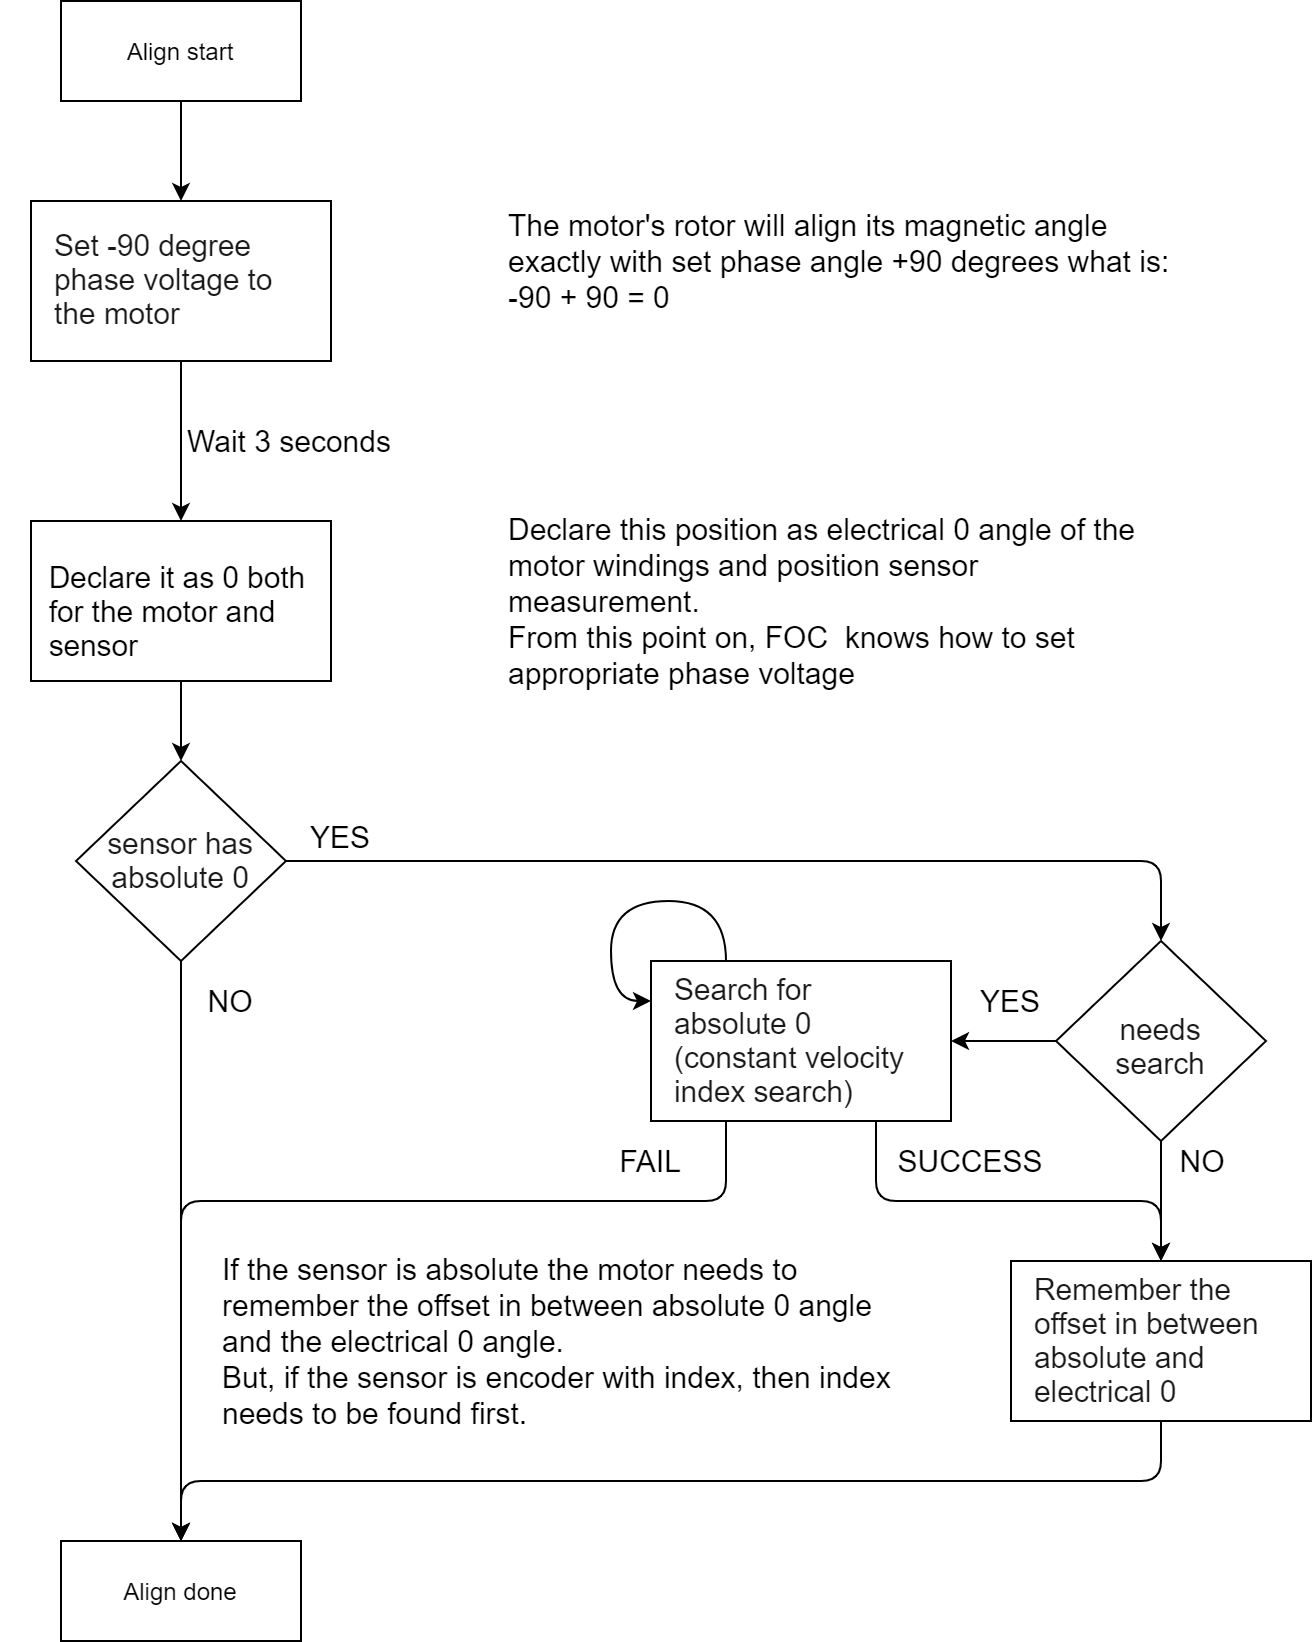

The diagram above was exported from draw.io. Its source (the exported page's mxGraphModel, read from the mxfile embedded in the PNG):
<mxGraphModel dx="1422" dy="772" grid="1" gridSize="10" guides="1" tooltips="1" connect="1" arrows="1" fold="1" page="1" pageScale="1" pageWidth="850" pageHeight="1100" math="0" shadow="0">
  <root>
    <mxCell id="0" />
    <mxCell id="1" parent="0" />
    <mxCell id="KONFqMMXaL2US88XcrOG-17" value="&lt;font color=&quot;#191919&quot; face=&quot;roboto, sans-serif&quot;&gt;&lt;span style=&quot;font-size: 14.88px&quot;&gt;sensor has absolute 0&lt;/span&gt;&lt;/font&gt;" style="text;whiteSpace=wrap;html=1;align=center;" parent="1" vertex="1">
      <mxGeometry x="115" y="477" width="130" height="30" as="geometry" />
    </mxCell>
    <mxCell id="KONFqMMXaL2US88XcrOG-30" style="edgeStyle=orthogonalEdgeStyle;rounded=0;orthogonalLoop=1;jettySize=auto;html=1;exitX=0.5;exitY=1;exitDx=0;exitDy=0;entryX=0.5;entryY=0;entryDx=0;entryDy=0;" parent="1" source="KONFqMMXaL2US88XcrOG-1" target="KONFqMMXaL2US88XcrOG-5" edge="1">
      <mxGeometry relative="1" as="geometry" />
    </mxCell>
    <mxCell id="KONFqMMXaL2US88XcrOG-1" value="" style="rounded=0;whiteSpace=wrap;html=1;" parent="1" vertex="1">
      <mxGeometry x="105" y="170" width="150" height="80" as="geometry" />
    </mxCell>
    <mxCell id="KONFqMMXaL2US88XcrOG-4" value="&lt;span style=&quot;font-family: &amp;#34;roboto&amp;#34; , sans-serif ; font-size: 14.88px ; background-color: rgb(255 , 255 , 255)&quot;&gt;&lt;font color=&quot;#191919&quot;&gt;Set -90 degree phase voltage to the motor&lt;/font&gt;&lt;/span&gt;" style="text;html=1;strokeColor=none;fillColor=none;align=left;verticalAlign=middle;whiteSpace=wrap;rounded=0;" parent="1" vertex="1">
      <mxGeometry x="115" y="200" width="130" height="20" as="geometry" />
    </mxCell>
    <mxCell id="KONFqMMXaL2US88XcrOG-31" style="edgeStyle=orthogonalEdgeStyle;rounded=0;orthogonalLoop=1;jettySize=auto;html=1;exitX=0.5;exitY=1;exitDx=0;exitDy=0;entryX=0.5;entryY=0;entryDx=0;entryDy=0;" parent="1" source="KONFqMMXaL2US88XcrOG-5" target="KONFqMMXaL2US88XcrOG-15" edge="1">
      <mxGeometry relative="1" as="geometry" />
    </mxCell>
    <mxCell id="KONFqMMXaL2US88XcrOG-5" value="" style="rounded=0;whiteSpace=wrap;html=1;" parent="1" vertex="1">
      <mxGeometry x="105" y="330" width="150" height="80" as="geometry" />
    </mxCell>
    <mxCell id="KONFqMMXaL2US88XcrOG-8" value="&lt;ol style=&quot;font-style: normal ; letter-spacing: normal ; text-indent: 0px ; text-transform: none ; word-spacing: 0px ; box-sizing: border-box ; margin-top: 0px ; padding-left: 1.5em ; list-style-type: none ; font-family: &amp;#34;roboto&amp;#34; , sans-serif ; font-size: 14.88px ; font-weight: 300&quot;&gt;&lt;li style=&quot;box-sizing: border-box ; margin: 0.25em 0px ; position: relative&quot;&gt;&lt;span style=&quot;background-color: rgb(255 , 255 , 255)&quot;&gt;Declare it as 0 both for the motor and sensor&lt;/span&gt;&lt;/li&gt;&lt;/ol&gt;" style="text;whiteSpace=wrap;html=1;align=left;fillColor=none;strokeColor=none;" parent="1" vertex="1">
      <mxGeometry x="90" y="340" width="165" height="50" as="geometry" />
    </mxCell>
    <mxCell id="KONFqMMXaL2US88XcrOG-32" style="edgeStyle=orthogonalEdgeStyle;rounded=1;orthogonalLoop=1;jettySize=auto;html=1;exitX=1;exitY=0.5;exitDx=0;exitDy=0;entryX=0.5;entryY=0;entryDx=0;entryDy=0;" parent="1" source="KONFqMMXaL2US88XcrOG-15" target="KONFqMMXaL2US88XcrOG-19" edge="1">
      <mxGeometry relative="1" as="geometry">
        <mxPoint x="595" y="550" as="targetPoint" />
      </mxGeometry>
    </mxCell>
    <mxCell id="KONFqMMXaL2US88XcrOG-55" style="edgeStyle=orthogonalEdgeStyle;rounded=1;orthogonalLoop=1;jettySize=auto;html=1;exitX=0.5;exitY=1;exitDx=0;exitDy=0;entryX=0.5;entryY=0;entryDx=0;entryDy=0;fontSize=15;" parent="1" source="KONFqMMXaL2US88XcrOG-15" target="KONFqMMXaL2US88XcrOG-28" edge="1">
      <mxGeometry relative="1" as="geometry" />
    </mxCell>
    <mxCell id="KONFqMMXaL2US88XcrOG-15" value="" style="rhombus;whiteSpace=wrap;html=1;strokeColor=#000000;fillColor=none;" parent="1" vertex="1">
      <mxGeometry x="127.5" y="450" width="105" height="100" as="geometry" />
    </mxCell>
    <mxCell id="KONFqMMXaL2US88XcrOG-37" style="edgeStyle=orthogonalEdgeStyle;rounded=1;orthogonalLoop=1;jettySize=auto;html=1;exitX=0.5;exitY=1;exitDx=0;exitDy=0;entryX=0.5;entryY=0;entryDx=0;entryDy=0;" parent="1" source="KONFqMMXaL2US88XcrOG-19" target="KONFqMMXaL2US88XcrOG-23" edge="1">
      <mxGeometry relative="1" as="geometry" />
    </mxCell>
    <mxCell id="KONFqMMXaL2US88XcrOG-42" style="edgeStyle=orthogonalEdgeStyle;rounded=1;orthogonalLoop=1;jettySize=auto;html=1;exitX=0;exitY=0.5;exitDx=0;exitDy=0;entryX=1;entryY=0.5;entryDx=0;entryDy=0;" parent="1" source="KONFqMMXaL2US88XcrOG-19" target="KONFqMMXaL2US88XcrOG-40" edge="1">
      <mxGeometry relative="1" as="geometry" />
    </mxCell>
    <mxCell id="KONFqMMXaL2US88XcrOG-19" value="" style="rhombus;whiteSpace=wrap;html=1;strokeColor=#000000;fillColor=none;" parent="1" vertex="1">
      <mxGeometry x="617.5" y="540" width="105" height="100" as="geometry" />
    </mxCell>
    <mxCell id="KONFqMMXaL2US88XcrOG-20" value="&lt;font color=&quot;#191919&quot; face=&quot;roboto, sans-serif&quot;&gt;&lt;span style=&quot;font-size: 14.88px&quot;&gt;needs search&lt;/span&gt;&lt;/font&gt;" style="text;whiteSpace=wrap;html=1;align=center;" parent="1" vertex="1">
      <mxGeometry x="625" y="570" width="90" height="30" as="geometry" />
    </mxCell>
    <mxCell id="KONFqMMXaL2US88XcrOG-38" style="edgeStyle=orthogonalEdgeStyle;rounded=1;orthogonalLoop=1;jettySize=auto;html=1;exitX=0.5;exitY=1;exitDx=0;exitDy=0;entryX=0.5;entryY=0;entryDx=0;entryDy=0;" parent="1" source="KONFqMMXaL2US88XcrOG-23" target="KONFqMMXaL2US88XcrOG-28" edge="1">
      <mxGeometry relative="1" as="geometry" />
    </mxCell>
    <mxCell id="KONFqMMXaL2US88XcrOG-23" value="" style="rounded=0;whiteSpace=wrap;html=1;" parent="1" vertex="1">
      <mxGeometry x="595" y="700" width="150" height="80" as="geometry" />
    </mxCell>
    <mxCell id="KONFqMMXaL2US88XcrOG-24" value="&lt;span style=&quot;color: rgb(25 , 25 , 25) ; font-family: &amp;#34;roboto&amp;#34; , sans-serif ; font-size: 14.88px ; font-style: normal ; font-weight: 400 ; letter-spacing: normal ; text-align: left ; text-indent: 0px ; text-transform: none ; word-spacing: 0px ; background-color: rgb(255 , 255 , 255) ; display: inline ; float: none&quot;&gt;Remember the offset in between absolute and electrical 0&lt;/span&gt;" style="text;whiteSpace=wrap;html=1;" parent="1" vertex="1">
      <mxGeometry x="605" y="700" width="130" height="30" as="geometry" />
    </mxCell>
    <mxCell id="KONFqMMXaL2US88XcrOG-29" style="edgeStyle=orthogonalEdgeStyle;rounded=0;orthogonalLoop=1;jettySize=auto;html=1;exitX=0.5;exitY=1;exitDx=0;exitDy=0;entryX=0.5;entryY=0;entryDx=0;entryDy=0;" parent="1" source="KONFqMMXaL2US88XcrOG-27" target="KONFqMMXaL2US88XcrOG-1" edge="1">
      <mxGeometry relative="1" as="geometry" />
    </mxCell>
    <mxCell id="KONFqMMXaL2US88XcrOG-27" value="Align start" style="rounded=0;whiteSpace=wrap;html=1;" parent="1" vertex="1">
      <mxGeometry x="120" y="70" width="120" height="50" as="geometry" />
    </mxCell>
    <mxCell id="KONFqMMXaL2US88XcrOG-46" style="edgeStyle=orthogonalEdgeStyle;rounded=1;orthogonalLoop=1;jettySize=auto;html=1;exitX=0.75;exitY=1;exitDx=0;exitDy=0;entryX=0.5;entryY=0;entryDx=0;entryDy=0;" parent="1" source="KONFqMMXaL2US88XcrOG-40" target="KONFqMMXaL2US88XcrOG-23" edge="1">
      <mxGeometry relative="1" as="geometry">
        <Array as="points">
          <mxPoint x="528" y="670" />
          <mxPoint x="670" y="670" />
        </Array>
      </mxGeometry>
    </mxCell>
    <mxCell id="KONFqMMXaL2US88XcrOG-56" style="edgeStyle=orthogonalEdgeStyle;rounded=1;orthogonalLoop=1;jettySize=auto;html=1;exitX=0.25;exitY=1;exitDx=0;exitDy=0;entryX=0.5;entryY=0;entryDx=0;entryDy=0;fontSize=15;" parent="1" source="KONFqMMXaL2US88XcrOG-40" target="KONFqMMXaL2US88XcrOG-28" edge="1">
      <mxGeometry relative="1" as="geometry">
        <Array as="points">
          <mxPoint x="453" y="670" />
          <mxPoint x="180" y="670" />
        </Array>
      </mxGeometry>
    </mxCell>
    <mxCell id="KONFqMMXaL2US88XcrOG-40" value="" style="rounded=0;whiteSpace=wrap;html=1;" parent="1" vertex="1">
      <mxGeometry x="415" y="550" width="150" height="80" as="geometry" />
    </mxCell>
    <mxCell id="KONFqMMXaL2US88XcrOG-41" value="&lt;span style=&quot;color: rgb(25 , 25 , 25) ; font-family: &amp;#34;roboto&amp;#34; , sans-serif ; font-size: 14.88px ; font-style: normal ; font-weight: 400 ; letter-spacing: normal ; text-align: left ; text-indent: 0px ; text-transform: none ; word-spacing: 0px ; background-color: rgb(255 , 255 , 255) ; display: inline ; float: none&quot;&gt;Search for absolute 0&amp;nbsp;&lt;br&gt;(constant velocity index search)&lt;br&gt;&lt;/span&gt;" style="text;whiteSpace=wrap;html=1;" parent="1" vertex="1">
      <mxGeometry x="425" y="550" width="130" height="30" as="geometry" />
    </mxCell>
    <mxCell id="KONFqMMXaL2US88XcrOG-48" value="&lt;font style=&quot;font-size: 15px&quot;&gt;YES&lt;/font&gt;" style="text;html=1;strokeColor=none;fillColor=none;align=center;verticalAlign=middle;whiteSpace=wrap;rounded=0;fontSize=15;" parent="1" vertex="1">
      <mxGeometry x="240" y="480" width="40" height="15" as="geometry" />
    </mxCell>
    <mxCell id="KONFqMMXaL2US88XcrOG-49" value="&lt;font style=&quot;font-size: 15px&quot;&gt;Wait 3 seconds&lt;/font&gt;" style="text;html=1;strokeColor=none;fillColor=none;align=center;verticalAlign=middle;whiteSpace=wrap;rounded=0;" parent="1" vertex="1">
      <mxGeometry x="162.5" y="280" width="142.5" height="20" as="geometry" />
    </mxCell>
    <mxCell id="KONFqMMXaL2US88XcrOG-50" value="&lt;font style=&quot;font-size: 15px&quot;&gt;NO&lt;/font&gt;" style="text;html=1;strokeColor=none;fillColor=none;align=center;verticalAlign=middle;whiteSpace=wrap;rounded=0;fontSize=15;" parent="1" vertex="1">
      <mxGeometry x="185" y="560" width="40" height="20" as="geometry" />
    </mxCell>
    <mxCell id="KONFqMMXaL2US88XcrOG-28" value="Align done" style="rounded=0;whiteSpace=wrap;html=1;" parent="1" vertex="1">
      <mxGeometry x="120" y="840" width="120" height="50" as="geometry" />
    </mxCell>
    <mxCell id="KONFqMMXaL2US88XcrOG-57" value="&lt;font style=&quot;font-size: 15px&quot;&gt;YES&lt;/font&gt;" style="text;html=1;strokeColor=none;fillColor=none;align=center;verticalAlign=middle;whiteSpace=wrap;rounded=0;fontSize=15;" parent="1" vertex="1">
      <mxGeometry x="575" y="560" width="40" height="20" as="geometry" />
    </mxCell>
    <mxCell id="KONFqMMXaL2US88XcrOG-58" value="&lt;font style=&quot;font-size: 15px&quot;&gt;NO&lt;/font&gt;" style="text;html=1;strokeColor=none;fillColor=none;align=center;verticalAlign=middle;whiteSpace=wrap;rounded=0;fontSize=15;" parent="1" vertex="1">
      <mxGeometry x="671" y="640" width="40" height="20" as="geometry" />
    </mxCell>
    <mxCell id="KONFqMMXaL2US88XcrOG-59" value="&lt;font style=&quot;font-size: 15px&quot;&gt;SUCCESS&lt;/font&gt;" style="text;html=1;strokeColor=none;fillColor=none;align=center;verticalAlign=middle;whiteSpace=wrap;rounded=0;fontSize=15;" parent="1" vertex="1">
      <mxGeometry x="555" y="640" width="40" height="20" as="geometry" />
    </mxCell>
    <mxCell id="KONFqMMXaL2US88XcrOG-60" value="&lt;font style=&quot;font-size: 15px&quot;&gt;FAIL&lt;/font&gt;" style="text;html=1;strokeColor=none;fillColor=none;align=center;verticalAlign=middle;whiteSpace=wrap;rounded=0;fontSize=15;" parent="1" vertex="1">
      <mxGeometry x="395" y="640" width="40" height="20" as="geometry" />
    </mxCell>
    <mxCell id="KONFqMMXaL2US88XcrOG-61" style="edgeStyle=orthogonalEdgeStyle;orthogonalLoop=1;jettySize=auto;html=1;exitX=0.25;exitY=0;exitDx=0;exitDy=0;entryX=0;entryY=0.25;entryDx=0;entryDy=0;fontSize=15;curved=1;" parent="1" source="KONFqMMXaL2US88XcrOG-40" target="KONFqMMXaL2US88XcrOG-40" edge="1">
      <mxGeometry relative="1" as="geometry">
        <Array as="points">
          <mxPoint x="452" y="520" />
          <mxPoint x="395" y="520" />
          <mxPoint x="395" y="570" />
        </Array>
      </mxGeometry>
    </mxCell>
    <mxCell id="KONFqMMXaL2US88XcrOG-63" value="&lt;div style=&quot;text-align: left&quot;&gt;&lt;span&gt;The motor's rotor will align its magnetic angle exactly with set phase angle +90 degrees what is:&lt;/span&gt;&lt;/div&gt;&lt;div style=&quot;text-align: left&quot;&gt;&lt;span&gt;-90 + 90 = 0&lt;/span&gt;&lt;/div&gt;" style="text;html=1;strokeColor=none;fillColor=none;align=center;verticalAlign=middle;whiteSpace=wrap;rounded=0;fontSize=15;" parent="1" vertex="1">
      <mxGeometry x="342.5" y="170" width="340" height="60" as="geometry" />
    </mxCell>
    <mxCell id="KONFqMMXaL2US88XcrOG-64" value="&lt;div style=&quot;text-align: left&quot;&gt;Declare this position as electrical 0 angle of the motor windings and position sensor measurement.&amp;nbsp;&lt;/div&gt;&lt;div style=&quot;text-align: left&quot;&gt;From this point on, FOC&amp;nbsp; knows how to set appropriate phase voltage&lt;/div&gt;" style="text;html=1;strokeColor=none;fillColor=none;align=center;verticalAlign=middle;whiteSpace=wrap;rounded=0;fontSize=15;" parent="1" vertex="1">
      <mxGeometry x="342.5" y="320" width="340" height="100" as="geometry" />
    </mxCell>
    <mxCell id="KONFqMMXaL2US88XcrOG-65" value="&lt;div style=&quot;text-align: left&quot;&gt;&lt;span&gt;If the sensor is absolute the motor needs to remember the offset in between absolute 0 angle and the electrical 0 angle.&amp;nbsp;&lt;/span&gt;&lt;br&gt;&lt;/div&gt;&lt;div style=&quot;text-align: left&quot;&gt;&lt;span&gt;But, if the sensor is encoder with index, then index needs to be found first.&lt;br&gt;&lt;/span&gt;&lt;/div&gt;" style="text;html=1;strokeColor=none;fillColor=none;align=center;verticalAlign=middle;whiteSpace=wrap;rounded=0;fontSize=15;" parent="1" vertex="1">
      <mxGeometry x="200" y="690" width="355" height="100" as="geometry" />
    </mxCell>
  </root>
</mxGraphModel>